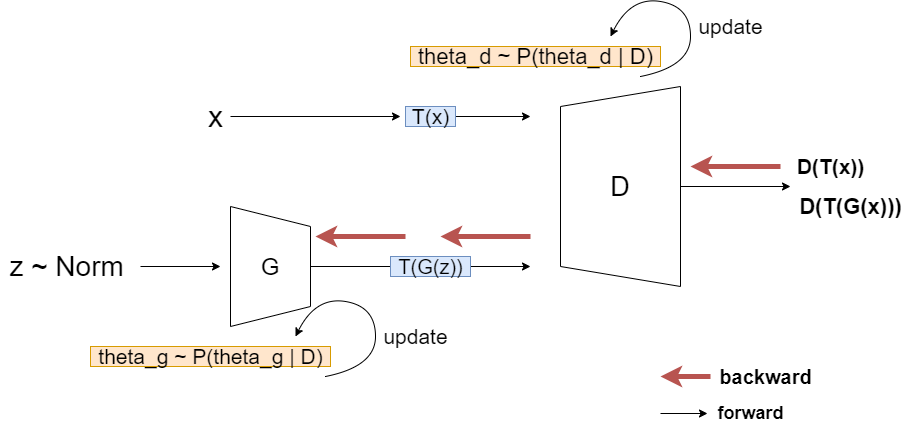

The diagram above was exported from draw.io. Its source (the exported page's mxGraphModel, read from the mxfile embedded in the PNG):
<mxGraphModel dx="1896" dy="1059" grid="1" gridSize="10" guides="1" tooltips="1" connect="1" arrows="1" fold="1" page="1" pageScale="1" pageWidth="850" pageHeight="1100" math="0" shadow="0">
  <root>
    <mxCell id="0" />
    <mxCell id="1" parent="0" />
    <mxCell id="Z6jzkb92Uebik9b2owE6-5" style="edgeStyle=orthogonalEdgeStyle;rounded=0;orthogonalLoop=1;jettySize=auto;html=1;" edge="1" parent="1" source="Z6jzkb92Uebik9b2owE6-1">
      <mxGeometry relative="1" as="geometry">
        <mxPoint x="490" y="370" as="targetPoint" />
      </mxGeometry>
    </mxCell>
    <mxCell id="Z6jzkb92Uebik9b2owE6-1" value="&lt;font style=&quot;font-size: 24px&quot;&gt;G&lt;/font&gt;" style="shape=trapezoid;perimeter=trapezoidPerimeter;whiteSpace=wrap;html=1;fixedSize=1;direction=south;" vertex="1" parent="1">
      <mxGeometry x="320" y="310" width="80" height="120" as="geometry" />
    </mxCell>
    <mxCell id="Z6jzkb92Uebik9b2owE6-22" style="edgeStyle=orthogonalEdgeStyle;curved=1;rounded=0;orthogonalLoop=1;jettySize=auto;html=1;" edge="1" parent="1" source="Z6jzkb92Uebik9b2owE6-2">
      <mxGeometry relative="1" as="geometry">
        <mxPoint x="310" y="370" as="targetPoint" />
      </mxGeometry>
    </mxCell>
    <mxCell id="Z6jzkb92Uebik9b2owE6-2" value="&lt;font style=&quot;font-size: 28px&quot;&gt;z ~ Norm&amp;nbsp;&lt;/font&gt;" style="text;html=1;resizable=0;autosize=1;align=center;verticalAlign=middle;points=[];fillColor=none;strokeColor=none;rounded=0;" vertex="1" parent="1">
      <mxGeometry x="90" y="360" width="140" height="20" as="geometry" />
    </mxCell>
    <mxCell id="Z6jzkb92Uebik9b2owE6-4" style="edgeStyle=orthogonalEdgeStyle;rounded=0;orthogonalLoop=1;jettySize=auto;html=1;" edge="1" parent="1" source="Z6jzkb92Uebik9b2owE6-3">
      <mxGeometry relative="1" as="geometry">
        <mxPoint x="490" y="220" as="targetPoint" />
      </mxGeometry>
    </mxCell>
    <mxCell id="Z6jzkb92Uebik9b2owE6-3" value="&lt;font style=&quot;font-size: 30px&quot;&gt;x&lt;/font&gt;" style="text;html=1;resizable=0;autosize=1;align=center;verticalAlign=middle;points=[];fillColor=none;strokeColor=none;rounded=0;strokeWidth=6;" vertex="1" parent="1">
      <mxGeometry x="290" y="205" width="30" height="30" as="geometry" />
    </mxCell>
    <mxCell id="Z6jzkb92Uebik9b2owE6-8" style="edgeStyle=orthogonalEdgeStyle;rounded=0;orthogonalLoop=1;jettySize=auto;html=1;" edge="1" parent="1" source="Z6jzkb92Uebik9b2owE6-6">
      <mxGeometry relative="1" as="geometry">
        <mxPoint x="620" y="220" as="targetPoint" />
      </mxGeometry>
    </mxCell>
    <mxCell id="Z6jzkb92Uebik9b2owE6-6" value="&lt;font style=&quot;font-size: 21px&quot;&gt;T(x)&lt;/font&gt;" style="text;html=1;resizable=0;autosize=1;align=center;verticalAlign=middle;points=[];fillColor=#dae8fc;strokeColor=#6c8ebf;rounded=0;" vertex="1" parent="1">
      <mxGeometry x="495" y="210" width="50" height="20" as="geometry" />
    </mxCell>
    <mxCell id="Z6jzkb92Uebik9b2owE6-9" style="edgeStyle=orthogonalEdgeStyle;rounded=0;orthogonalLoop=1;jettySize=auto;html=1;" edge="1" parent="1" source="Z6jzkb92Uebik9b2owE6-7">
      <mxGeometry relative="1" as="geometry">
        <mxPoint x="620" y="370" as="targetPoint" />
      </mxGeometry>
    </mxCell>
    <mxCell id="Z6jzkb92Uebik9b2owE6-7" value="&lt;font style=&quot;font-size: 20px&quot;&gt;T(G(z))&lt;/font&gt;" style="text;html=1;align=center;verticalAlign=middle;resizable=0;points=[];autosize=1;fillColor=#dae8fc;strokeColor=#6c8ebf;" vertex="1" parent="1">
      <mxGeometry x="480" y="360" width="80" height="20" as="geometry" />
    </mxCell>
    <mxCell id="Z6jzkb92Uebik9b2owE6-11" style="edgeStyle=orthogonalEdgeStyle;rounded=0;orthogonalLoop=1;jettySize=auto;html=1;" edge="1" parent="1" source="Z6jzkb92Uebik9b2owE6-10">
      <mxGeometry relative="1" as="geometry">
        <mxPoint x="880" y="290" as="targetPoint" />
      </mxGeometry>
    </mxCell>
    <mxCell id="Z6jzkb92Uebik9b2owE6-10" value="&lt;font style=&quot;font-size: 27px&quot;&gt;D&lt;/font&gt;" style="shape=trapezoid;perimeter=trapezoidPerimeter;whiteSpace=wrap;html=1;fixedSize=1;direction=north;" vertex="1" parent="1">
      <mxGeometry x="650" y="190" width="120" height="200" as="geometry" />
    </mxCell>
    <mxCell id="Z6jzkb92Uebik9b2owE6-12" value="&lt;font style=&quot;font-size: 22px&quot;&gt;theta_d ~ P(theta_d | D)&lt;/font&gt;" style="text;html=1;align=center;verticalAlign=middle;resizable=0;points=[];autosize=1;fillColor=#ffe6cc;strokeColor=#d79b00;" vertex="1" parent="1">
      <mxGeometry x="500" y="150" width="250" height="20" as="geometry" />
    </mxCell>
    <mxCell id="Z6jzkb92Uebik9b2owE6-13" value="&lt;font style=&quot;font-size: 21px&quot;&gt;theta_g ~ P(theta_g | D)&lt;/font&gt;" style="text;html=1;align=center;verticalAlign=middle;resizable=0;points=[];autosize=1;fillColor=#ffe6cc;strokeColor=#d79b00;" vertex="1" parent="1">
      <mxGeometry x="180" y="450" width="240" height="20" as="geometry" />
    </mxCell>
    <mxCell id="Z6jzkb92Uebik9b2owE6-14" value="" style="curved=1;endArrow=classic;html=1;" edge="1" parent="1">
      <mxGeometry width="50" height="50" relative="1" as="geometry">
        <mxPoint x="730" y="180" as="sourcePoint" />
        <mxPoint x="700" y="140" as="targetPoint" />
        <Array as="points">
          <mxPoint x="780" y="170" />
          <mxPoint x="780" y="110" />
          <mxPoint x="720" y="100" />
        </Array>
      </mxGeometry>
    </mxCell>
    <mxCell id="Z6jzkb92Uebik9b2owE6-15" value="&lt;font style=&quot;font-size: 21px&quot;&gt;update&lt;/font&gt;" style="text;html=1;align=center;verticalAlign=middle;resizable=0;points=[];autosize=1;strokeWidth=6;" vertex="1" parent="1">
      <mxGeometry x="780" y="120" width="80" height="20" as="geometry" />
    </mxCell>
    <mxCell id="Z6jzkb92Uebik9b2owE6-17" value="" style="curved=1;endArrow=classic;html=1;" edge="1" parent="1">
      <mxGeometry width="50" height="50" relative="1" as="geometry">
        <mxPoint x="415" y="480" as="sourcePoint" />
        <mxPoint x="385" y="440" as="targetPoint" />
        <Array as="points">
          <mxPoint x="465" y="470" />
          <mxPoint x="465" y="410" />
          <mxPoint x="405" y="400" />
        </Array>
      </mxGeometry>
    </mxCell>
    <mxCell id="Z6jzkb92Uebik9b2owE6-18" value="&lt;font size=&quot;1&quot;&gt;&lt;b style=&quot;font-size: 21px&quot;&gt;D(T(x))&lt;/b&gt;&lt;/font&gt;" style="text;html=1;align=center;verticalAlign=middle;resizable=0;points=[];autosize=1;" vertex="1" parent="1">
      <mxGeometry x="880" y="260" width="80" height="20" as="geometry" />
    </mxCell>
    <mxCell id="Z6jzkb92Uebik9b2owE6-19" value="&lt;font size=&quot;1&quot;&gt;&lt;b style=&quot;font-size: 22px&quot;&gt;D(T(G(x)))&lt;/b&gt;&lt;/font&gt;" style="text;html=1;align=center;verticalAlign=middle;resizable=0;points=[];autosize=1;" vertex="1" parent="1">
      <mxGeometry x="880" y="300" width="120" height="20" as="geometry" />
    </mxCell>
    <mxCell id="Z6jzkb92Uebik9b2owE6-23" value="" style="endArrow=classic;html=1;fillColor=#f8cecc;strokeColor=#b85450;strokeWidth=5;" edge="1" parent="1">
      <mxGeometry width="50" height="50" relative="1" as="geometry">
        <mxPoint x="870" y="270" as="sourcePoint" />
        <mxPoint x="780" y="270" as="targetPoint" />
      </mxGeometry>
    </mxCell>
    <mxCell id="Z6jzkb92Uebik9b2owE6-24" value="" style="endArrow=classic;html=1;fillColor=#f8cecc;strokeColor=#b85450;strokeWidth=5;" edge="1" parent="1">
      <mxGeometry width="50" height="50" relative="1" as="geometry">
        <mxPoint x="620" y="340" as="sourcePoint" />
        <mxPoint x="530" y="340" as="targetPoint" />
      </mxGeometry>
    </mxCell>
    <mxCell id="Z6jzkb92Uebik9b2owE6-25" value="" style="endArrow=classic;html=1;fillColor=#f8cecc;strokeColor=#b85450;strokeWidth=5;" edge="1" parent="1">
      <mxGeometry width="50" height="50" relative="1" as="geometry">
        <mxPoint x="495" y="340" as="sourcePoint" />
        <mxPoint x="405" y="340" as="targetPoint" />
      </mxGeometry>
    </mxCell>
    <mxCell id="Z6jzkb92Uebik9b2owE6-27" value="&lt;font style=&quot;font-size: 21px&quot;&gt;update&lt;/font&gt;" style="text;html=1;align=center;verticalAlign=middle;resizable=0;points=[];autosize=1;strokeWidth=6;" vertex="1" parent="1">
      <mxGeometry x="465" y="430" width="80" height="20" as="geometry" />
    </mxCell>
    <mxCell id="Z6jzkb92Uebik9b2owE6-28" value="" style="endArrow=classic;html=1;fillColor=#f8cecc;strokeColor=#b85450;strokeWidth=5;" edge="1" parent="1">
      <mxGeometry width="50" height="50" relative="1" as="geometry">
        <mxPoint x="800" y="480" as="sourcePoint" />
        <mxPoint x="750" y="480" as="targetPoint" />
      </mxGeometry>
    </mxCell>
    <mxCell id="Z6jzkb92Uebik9b2owE6-29" value="&lt;font style=&quot;font-size: 20px&quot;&gt;&lt;b&gt;backward&lt;/b&gt;&lt;/font&gt;&lt;br&gt;" style="text;html=1;align=center;verticalAlign=middle;resizable=0;points=[];autosize=1;" vertex="1" parent="1">
      <mxGeometry x="800" y="470" width="110" height="20" as="geometry" />
    </mxCell>
    <mxCell id="Z6jzkb92Uebik9b2owE6-30" style="edgeStyle=orthogonalEdgeStyle;rounded=0;orthogonalLoop=1;jettySize=auto;html=1;" edge="1" parent="1">
      <mxGeometry relative="1" as="geometry">
        <mxPoint x="797" y="517" as="targetPoint" />
        <mxPoint x="750" y="517" as="sourcePoint" />
      </mxGeometry>
    </mxCell>
    <mxCell id="Z6jzkb92Uebik9b2owE6-31" value="&lt;b&gt;&lt;font style=&quot;font-size: 18px&quot;&gt;forward&lt;/font&gt;&lt;/b&gt;" style="text;html=1;align=center;verticalAlign=middle;resizable=0;points=[];autosize=1;" vertex="1" parent="1">
      <mxGeometry x="800" y="507" width="80" height="20" as="geometry" />
    </mxCell>
  </root>
</mxGraphModel>